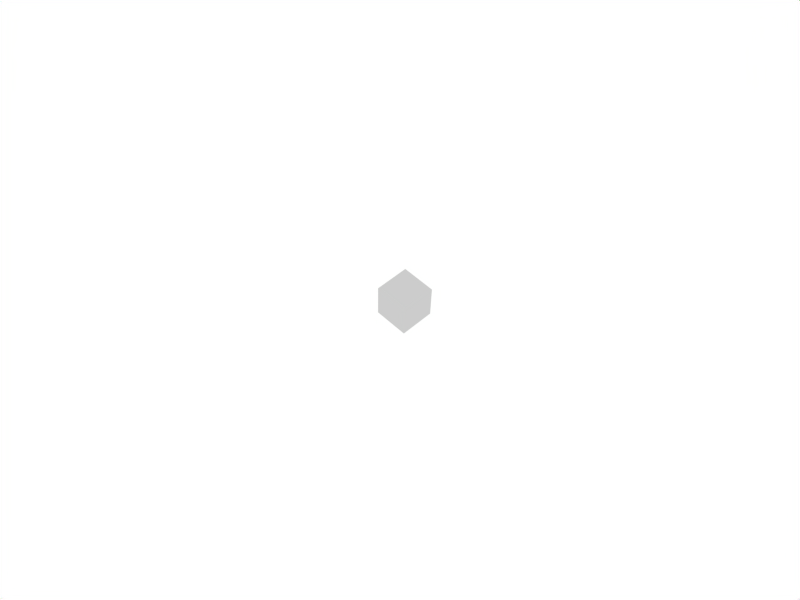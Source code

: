 # Source: crate2m.blend  (saved by Blender 2.62.0; exported with 4.5.12 LTS)
import bpy
from mathutils import Matrix  # noqa: F401  (used for matrix-valued properties, if any)

bpy.ops.wm.read_factory_settings(use_empty=True)
scene = bpy.context.scene
scene.name = 'Scene'

# ---- collections
col_collection_1 = bpy.data.collections.new('Collection 1'); scene.collection.children.link(col_collection_1)
col_collection_1.hide_render = True
col_collection_1.hide_viewport = True
col_collection_2 = bpy.data.collections.new('Collection 2'); scene.collection.children.link(col_collection_2)

# ---- materials (node trees are filled in below, after node groups)
mat_crate2 = bpy.data.materials.new('crate2')
mat_crate2.alpha_threshold = 0.0
mat_crate2.use_transparent_shadow = False
mat_crate2.preview_render_type = 'FLAT'
mat_crate2.roughness = 0.5
mat_crate2.line_color = (0.0, 0.0, 0.0, 1.0)
mat_material = bpy.data.materials.new('Material')
mat_material.alpha_threshold = 0.0
mat_material.use_transparent_shadow = False
mat_material.roughness = 0.5
mat_material.line_color = (0.0, 0.0, 0.0, 1.0)

# ---- material node trees

# ---- world
world_world = bpy.data.worlds.new('World'); scene.world = world_world
world_world.color = (1.0, 1.0, 1.0)
world_world.use_sun_shadow = False
world_world.sun_shadow_jitter_overblur = 0.0
world_world.cycles.sampling_method = 'MANUAL'
world_world.cycles.sample_map_resolution = 256

# ---- cameras
cam_camera = bpy.data.cameras.new('Camera')
cam_camera.passepartout_alpha = 0.2
cam_camera.clip_end = 100.0
cam_camera.lens = 35.0
cam_camera.sensor_width = 32.0
cam_camera.sensor_height = 18.0
cam_camera.ortho_scale = 7.314
cam_camera.show_passepartout = False
cam_camera.show_safe_areas = True
cam_camera.dof.focus_distance = 0.0
cam_camera.dof.aperture_fstop = 128.0

# ---- lights
light_spot_001 = bpy.data.lights.new('Spot.001', 'POINT')
light_spot_001.transmission_factor = 0.0
light_spot_001.cutoff_distance = 30.0
light_spot_001.energy = 100.0
light_spot_001.shadow_buffer_clip_start = 1.001
light_spot_001.shadow_soft_size = 1.0
light_spot_001.shadow_maximum_resolution = 0.006
light_spot_001.use_absolute_resolution = True
light_spot_001.cycles.use_multiple_importance_sampling = False

# ---- meshes
me_cube_023 = bpy.data.meshes.new('Cube.023')
me_cube_023.from_pydata([(0.4221, -0.3312, 0.3189), (-0.4471, -0.3198, 0.3076), (0.4304, -0.3231, -0.3164), (-0.4387, -0.3117, -0.3277), (0.4303, 0.3116, 0.3272), (-0.4388, 0.323, 0.3159), (0.4387, 0.3197, -0.3081), (-0.4305, 0.3311, -0.3194), (0.312, -0.4428, 0.316), (0.3231, 0.4264, 0.3272), (0.3203, -0.4346, -0.3193), (0.3315, 0.4345, -0.3081), (0.3233, -0.3202, -0.4344), (0.3119, -0.3313, 0.4348), (0.3315, 0.3226, -0.4261), (0.3201, 0.3115, 0.4431), (-0.323, -0.4344, 0.3078), (-0.3119, 0.4348, 0.319), (-0.3147, -0.4263, -0.3275), (-0.3035, 0.4429, -0.3163), (-0.3117, -0.3118, -0.4426), (-0.3231, -0.3229, 0.4266), (-0.3035, 0.3309, -0.4343), (-0.3149, 0.3198, 0.4349), (-0.3336, 0.3389, 0.4609), (-0.3424, -0.3422, 0.4521), (-0.3303, -0.3305, -0.4691), (-0.3216, 0.3507, -0.4603), (-0.3305, 0.4607, 0.3381), (-0.3216, 0.4693, -0.3352), (-0.3423, -0.4604, 0.3262), (-0.3335, -0.4518, -0.3471), (0.3393, 0.3301, 0.4696), (0.3514, 0.3419, -0.4516), (0.3306, -0.3511, 0.4608), (0.3426, -0.3393, -0.4603), (0.3513, 0.4605, -0.3265), (0.3395, -0.4606, -0.3384), (0.3425, 0.4519, 0.3468), (0.3306, -0.4692, 0.3349), (-0.465, 0.3423, 0.3348), (-0.4562, 0.3509, -0.3385), (0.4561, 0.3302, 0.3467), (0.4649, 0.3388, -0.3266), (-0.4649, -0.3303, -0.3473), (0.4562, -0.3424, -0.3353), (-0.4738, -0.3389, 0.326), (0.4473, -0.351, 0.338), (-0.4754, -0.3405, 0.4504), (-0.4666, 0.3407, 0.4591), (0.3409, 0.4503, 0.4712), (-0.3321, 0.4592, 0.4624), (-0.4651, 0.4609, 0.4607), (-0.4633, -0.3287, -0.4708), (-0.4546, 0.3525, -0.462), (-0.453, 0.4727, -0.4605), (-0.32, 0.4709, -0.4588), (0.3529, 0.4621, -0.45), (-0.3439, -0.462, 0.4505), (0.329, -0.4708, 0.4593), (-0.4769, -0.4602, 0.4488), (-0.3319, -0.4502, -0.4706), (-0.4648, -0.4485, -0.4723), (0.3411, -0.4591, -0.4619), (-0.4546, 0.4711, -0.337), (-0.4635, 0.4625, 0.3363), (-0.4753, -0.4586, 0.3245), (-0.4665, -0.45, -0.3488), (0.4457, -0.3526, 0.4623), (0.4544, 0.3286, 0.4711), (0.456, 0.4488, 0.4727), (0.4578, -0.3408, -0.4588), (0.4665, 0.3404, -0.4501), (0.4681, 0.4606, -0.4485), (0.4442, -0.4723, 0.4608), (0.4562, -0.4606, -0.4604), (0.4665, 0.459, -0.325), (0.4576, 0.4504, 0.3483), (0.4458, -0.4707, 0.3364), (0.4546, -0.4621, -0.3369)], [], [(4, 0, 2, 6), (1, 5, 7, 3), (8, 16, 18, 10), (11, 19, 17, 9), (12, 20, 22, 14), (21, 13, 15, 23), (21, 23, 24, 25), (22, 20, 26, 27), (17, 19, 29, 28), (18, 16, 30, 31), (23, 15, 32, 24), (14, 22, 27, 33), (13, 21, 25, 34), (20, 12, 35, 26), (19, 11, 36, 29), (10, 18, 31, 37), (9, 17, 28, 38), (16, 8, 39, 30), (15, 13, 34, 32), (12, 14, 33, 35), (11, 9, 38, 36), (8, 10, 37, 39), (7, 5, 40, 41), (4, 6, 43, 42), (3, 7, 41, 44), (6, 2, 45, 43), (5, 1, 46, 40), (0, 4, 42, 47), (1, 3, 44, 46), (2, 0, 47, 45), (48, 25, 24, 49), (24, 32, 50, 51), (49, 24, 51, 52), (26, 53, 54, 27), (27, 54, 55, 56), (33, 27, 56, 57), (58, 59, 34, 25), (60, 58, 25, 48), (61, 62, 53, 26), (63, 61, 26, 35), (56, 55, 64, 29), (57, 56, 29, 36), (29, 64, 65, 28), (30, 66, 67, 31), (31, 67, 62, 61), (37, 31, 61, 63), (28, 65, 52, 51), (38, 28, 51, 50), (58, 60, 66, 30), (59, 58, 30, 39), (34, 68, 69, 32), (32, 69, 70, 50), (71, 35, 33, 72), (72, 33, 57, 73), (59, 74, 68, 34), (75, 63, 35, 71), (73, 57, 36, 76), (76, 36, 38, 77), (78, 39, 37, 79), (79, 37, 63, 75), (77, 38, 50, 70), (74, 59, 39, 78), (40, 65, 64, 41), (41, 64, 55, 54), (44, 41, 54, 53), (77, 42, 43, 76), (43, 45, 71, 72), (76, 43, 72, 73), (49, 52, 65, 40), (48, 49, 40, 46), (69, 68, 47, 42), (70, 69, 42, 77), (66, 46, 44, 67), (67, 44, 53, 62), (47, 78, 79, 45), (45, 79, 75, 71), (60, 48, 46, 66), (68, 74, 78, 47)])
_uv = me_cube_023.uv_layers.new(name='UVTex')
_uv.uv.foreach_set('vector', [0.7463, 0.7714, 0.2353, 0.7751, 0.2412, 0.246, 0.7738, 0.2672, 0.2338, 0.2147, 0.7814, 0.2221, 0.7866, 0.7651, 0.2177, 0.7793, 0.1611, 0.1593, 0.8463, 0.141, 0.84, 0.8553, 0.16, 0.8499, 0.2117, 0.2153, 0.7738, 0.2219, 0.7615, 0.7671, 0.2135, 0.7796, 0.2378, 0.787, 0.2402, 0.2484, 0.7654, 0.2474, 0.7755, 0.7689, 0.7557, 0.7807, 0.1961, 0.7825, 0.2149, 0.2191, 0.7566, 0.2334, 0.7557, 0.7807, 0.7566, 0.2334, 0.8453, 0.1472, 0.8292, 0.8671, 0.7654, 0.2474, 0.2402, 0.2484, 0.1571, 0.1778, 0.8491, 0.162, 0.7615, 0.7671, 0.7738, 0.2219, 0.8484, 0.1365, 0.8492, 0.855, 0.84, 0.8553, 0.8463, 0.141, 0.8638, 0.1252, 0.8603, 0.8669, 0.7566, 0.2334, 0.2149, 0.2191, 0.1308, 0.1433, 0.8453, 0.1472, 0.7755, 0.7689, 0.7654, 0.2474, 0.8491, 0.162, 0.8475, 0.8492, 0.1961, 0.7825, 0.7557, 0.7807, 0.8292, 0.8671, 0.1203, 0.8558, 0.2402, 0.2484, 0.2378, 0.787, 0.1674, 0.8596, 0.1571, 0.1778, 0.7738, 0.2219, 0.2117, 0.2153, 0.1374, 0.1407, 0.8484, 0.1365, 0.16, 0.8499, 0.84, 0.8553, 0.8603, 0.8669, 0.1315, 0.8687, 0.2135, 0.7796, 0.7615, 0.7671, 0.8492, 0.855, 0.1269, 0.8547, 0.8463, 0.141, 0.1611, 0.1593, 0.1298, 0.125, 0.8638, 0.1252, 0.4153, 0.3881, 0.409, 0.577, 0.3836, 0.6016, 0.3871, 0.3627, 0.2378, 0.787, 0.7755, 0.7689, 0.8475, 0.8492, 0.1674, 0.8596, 0.2117, 0.2153, 0.2135, 0.7796, 0.1269, 0.8547, 0.1374, 0.1407, 0.1611, 0.1593, 0.16, 0.8499, 0.1315, 0.8687, 0.1298, 0.125, 0.7866, 0.7651, 0.7814, 0.2221, 0.8692, 0.1344, 0.8615, 0.8503, 0.7463, 0.7714, 0.7738, 0.2672, 0.8464, 0.1891, 0.8247, 0.8537, 0.2177, 0.7793, 0.7866, 0.7651, 0.8615, 0.8503, 0.1413, 0.8553, 0.7738, 0.2672, 0.2412, 0.246, 0.1721, 0.1733, 0.8464, 0.1891, 0.7814, 0.2221, 0.2338, 0.2147, 0.149, 0.1395, 0.8692, 0.1344, 0.2353, 0.7751, 0.7463, 0.7714, 0.8247, 0.8537, 0.1534, 0.8441, 0.2338, 0.2147, 0.2177, 0.7793, 0.1413, 0.8553, 0.149, 0.1395, 0.2412, 0.246, 0.2353, 0.7751, 0.1534, 0.8441, 0.1721, 0.1733, 0.9617, 0.87, 0.8292, 0.8671, 0.8453, 0.1472, 0.9844, 0.1492, 0.8453, 0.1472, 0.1308, 0.1433, 0.1324, 0.0238, 0.8458, 0.02149, 0.9844, 0.1492, 0.8453, 0.1472, 0.8458, 0.02149, 0.9844, 0.02218, 0.1571, 0.1778, 0.1557, 0.04228, 0.8515, 0.03261, 0.8491, 0.162, 0.8491, 0.162, 0.8515, 0.03261, 0.9675, 0.03189, 0.9688, 0.1605, 0.8475, 0.8492, 0.8491, 0.162, 0.9688, 0.1605, 0.9629, 0.8504, 0.8262, 0.9866, 0.1177, 0.9788, 0.1203, 0.8558, 0.8292, 0.8671, 0.9609, 0.9895, 0.8262, 0.9866, 0.8292, 0.8671, 0.9617, 0.87, 0.035, 0.1802, 0.03307, 0.04344, 0.1557, 0.04228, 0.1571, 0.1778, 0.05363, 0.8648, 0.035, 0.1802, 0.1571, 0.1778, 0.1674, 0.8596, 0.8483, 0.009287, 0.9809, 0.008679, 0.9823, 0.1319, 0.8484, 0.1365, 0.1355, 0.01948, 0.8483, 0.009287, 0.8484, 0.1365, 0.1374, 0.1407, 0.8484, 0.1365, 0.9823, 0.1319, 0.9901, 0.8529, 0.8492, 0.855, 0.8638, 0.1252, 0.9596, 0.1614, 0.9595, 0.8316, 0.8603, 0.8669, 0.8603, 0.8669, 0.9595, 0.8316, 0.9664, 0.9671, 0.8164, 0.9637, 0.1315, 0.8687, 0.8603, 0.8669, 0.8164, 0.9637, 0.1516, 0.957, 0.8492, 0.855, 0.9901, 0.8529, 0.9908, 0.9836, 0.85, 0.9829, 0.1269, 0.8547, 0.8492, 0.855, 0.85, 0.9829, 0.1256, 0.9853, 0.8311, 0.03747, 0.9593, 0.03866, 0.9596, 0.1614, 0.8638, 0.1252, 0.1573, 0.03846, 0.8311, 0.03747, 0.8638, 0.1252, 0.1298, 0.125, 0.1203, 0.8558, 0.002475, 0.854, 0.01622, 0.1425, 0.1308, 0.1433, 0.1308, 0.1433, 0.01622, 0.1425, 0.01553, 0.02286, 0.1324, 0.0238, 0.1682, 0.9714, 0.1674, 0.8596, 0.8475, 0.8492, 0.8496, 0.9591, 0.8496, 0.9591, 0.8475, 0.8492, 0.9629, 0.8504, 0.9648, 0.9584, 0.1177, 0.9788, 0.002632, 0.9768, 0.002475, 0.854, 0.1203, 0.8558, 0.05689, 0.9728, 0.05363, 0.8648, 0.1674, 0.8596, 0.1682, 0.9714, 0.02552, 0.01929, 0.1355, 0.01948, 0.1374, 0.1407, 0.02432, 0.1377, 0.02432, 0.1377, 0.1374, 0.1407, 0.1269, 0.8547, 0.006385, 0.8532, 0.04881, 0.154, 0.1298, 0.125, 0.1315, 0.8687, 0.03717, 0.8677, 0.03717, 0.8677, 0.1315, 0.8687, 0.1516, 0.957, 0.03986, 0.9653, 0.006385, 0.8532, 0.1269, 0.8547, 0.1256, 0.9853, 0.007012, 0.9843, 0.04783, 0.03795, 0.1573, 0.03846, 0.1298, 0.125, 0.04881, 0.154, 0.8692, 0.1344, 0.9876, 0.1324, 0.9865, 0.8514, 0.8615, 0.8503, 0.8615, 0.8503, 0.9865, 0.8514, 0.9862, 0.9751, 0.8656, 0.9759, 0.1413, 0.8553, 0.8615, 0.8503, 0.8656, 0.9759, 0.1424, 0.9859, 0.9347, 0.8589, 0.8247, 0.8537, 0.8464, 0.1891, 0.9629, 0.1928, 0.8464, 0.1891, 0.1721, 0.1733, 0.173, 0.05818, 0.8501, 0.06919, 0.9629, 0.1928, 0.8464, 0.1891, 0.8501, 0.06919, 0.9645, 0.07241, 0.8719, 0.01216, 0.9873, 0.01278, 0.9876, 0.1324, 0.8692, 0.1344, 0.1485, 0.0102, 0.8719, 0.01216, 0.8692, 0.1344, 0.149, 0.1395, 0.8252, 0.9677, 0.1519, 0.9671, 0.1534, 0.8441, 0.8247, 0.8537, 0.9318, 0.9694, 0.8252, 0.9677, 0.8247, 0.8537, 0.9347, 0.8589, 0.02694, 0.1351, 0.149, 0.1395, 0.1413, 0.8553, 0.01395, 0.8548, 0.01395, 0.8548, 0.1413, 0.8553, 0.1424, 0.9859, 0.01487, 0.9871, 0.1534, 0.8441, 0.03454, 0.8409, 0.06031, 0.1688, 0.1721, 0.1733, 0.1721, 0.1733, 0.06031, 0.1688, 0.06252, 0.05585, 0.173, 0.05818, 0.0285, 0.009649, 0.1485, 0.0102, 0.149, 0.1395, 0.02694, 0.1351, 0.1519, 0.9671, 0.03238, 0.965, 0.03454, 0.8409, 0.1534, 0.8441])
me_cube_023.materials.append(mat_crate2)
me_cube_023.use_remesh_preserve_volume = False
me_cube_023.use_remesh_preserve_attributes = False
me_cube_023.use_mirror_vertex_groups = False
me_cube_023.update()
me_cube = bpy.data.meshes.new('Cube')
me_cube.from_pydata([(0.4725, 0.4725, -0.4725), (0.4725, -0.4725, -0.4725), (-0.4725, -0.4725, -0.4725), (-0.4725, 0.4725, -0.4725), (0.4725, 0.4725, 0.4725), (0.4725, -0.4725, 0.4725), (-0.4725, -0.4725, 0.4725), (-0.4725, 0.4725, 0.4725)], [], [(0, 1, 2, 3), (4, 7, 6, 5), (0, 4, 5, 1), (1, 5, 6, 2), (2, 6, 7, 3), (4, 0, 3, 7)])
me_cube.materials.append(mat_material)
me_cube.use_remesh_preserve_volume = False
me_cube.use_remesh_preserve_attributes = False
me_cube.use_mirror_vertex_groups = False
me_cube.update()

# ---- objects
ob_crate2m = bpy.data.objects.new('crate2m', me_cube_023)
ob_lamp_001 = bpy.data.objects.new('Lamp.001', light_spot_001)
ob_camera = bpy.data.objects.new('Camera', cam_camera)
ob_cube = bpy.data.objects.new('Cube', me_cube)

# ---- transforms, parenting, visibility, modifiers, constraints
ob_crate2m.location = (0.4533, 1.977, -3.399)
ob_crate2m.rotation_euler = (1.572, -0.002829, -1.585)
ob_crate2m.lock_rotations_4d = False
ob_crate2m.empty_display_type = 'ARROWS'
ob_crate2m.lineart.crease_threshold = 0.0
ob_lamp_001.location = (-0.9029, -5.119, 4.826)
ob_lamp_001.rotation_euler = (0.6503, 0.05522, 1.866)
ob_lamp_001.lock_rotations_4d = False
ob_lamp_001.empty_display_type = 'ARROWS'
ob_lamp_001.color = (0.0, 0.0, 0.0, 0.0)
ob_lamp_001.lineart.crease_threshold = 0.0
ob_camera.location = (9.842, -10.24, 16.96)
ob_camera.rotation_euler = (0.698, -0.0206, 0.7983)
ob_camera.lock_rotations_4d = False
ob_camera.empty_display_type = 'ARROWS'
ob_camera.color = (0.0, 0.0, 0.0, 0.0)
ob_camera.display_type = 'WIRE'
ob_camera.lineart.crease_threshold = 0.0
ob_cube.location = (0.0, 0.0, 0.0)
ob_cube.lineart.crease_threshold = 0.0

# ---- collection membership
col_collection_1.objects.link(ob_crate2m)
col_collection_1.objects.link(ob_lamp_001)
col_collection_1.objects.link(ob_camera)
col_collection_2.objects.link(ob_cube)

# ---- scene / render settings (as saved in the file)
scene.camera = ob_camera
scene.frame_start = 1; scene.frame_end = 250; scene.frame_set(159)
scene.render.engine = 'BLENDER_EEVEE_NEXT'
scene.render.image_settings.file_format = 'JPEG'
scene.render.image_settings.color_mode = 'RGB'
scene.render.image_settings.compression = 90
scene.render.resolution_x = 800
scene.render.resolution_y = 600
scene.render.pixel_aspect_x = 100.0
scene.render.pixel_aspect_y = 100.0
scene.render.fps = 25
scene.render.dither_intensity = 0.0
scene.render.use_compositing = False
scene.render.use_sequencer = False
scene.render.bake_margin = 2
scene.render.bake_bias = 0.0
scene.render.use_stamp_time = False
scene.render.use_stamp_date = False
scene.render.use_stamp_frame = False
scene.render.use_stamp_camera = False
scene.render.use_stamp_scene = False
scene.render.use_stamp_filename = False
scene.render.use_stamp_render_time = False
scene.render.stamp_font_size = 0
scene.cycles.use_denoising = False
scene.cycles.samples = 10
scene.cycles.sampling_pattern = 'TABULATED_SOBOL'
scene.cycles.light_sampling_threshold = 0.0
scene.cycles.use_adaptive_sampling = False
scene.cycles.use_light_tree = False
scene.cycles.blur_glossy = 0.0
scene.cycles.volume_bounces = 1
scene.cycles.pixel_filter_type = 'GAUSSIAN'
scene.cycles.sample_clamp_indirect = 0.0
scene.view_settings.view_transform = 'Raw'
bpy.context.view_layer.update()
